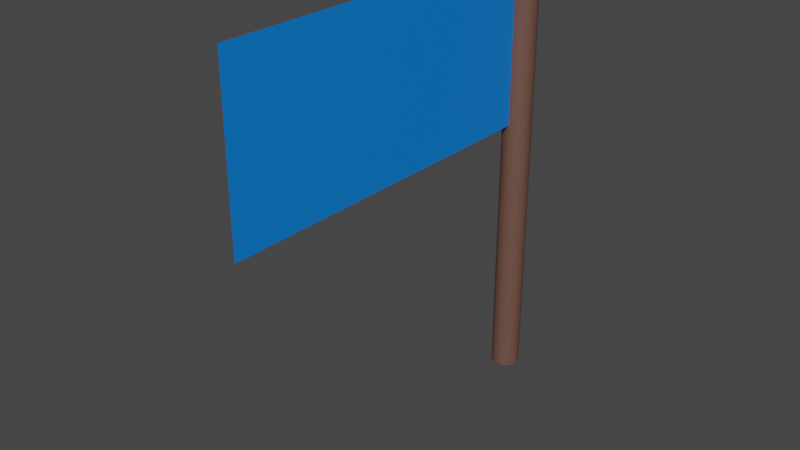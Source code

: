 # Source: Flag_03.blend  (saved by Blender 3.2.14; exported with 4.5.12 LTS)
import bpy
from mathutils import Matrix  # noqa: F401  (used for matrix-valued properties, if any)

bpy.ops.wm.read_factory_settings(use_empty=True)
scene = bpy.context.scene
scene.name = 'Scene'

# ---- collections
col_collection = bpy.data.collections.new('Collection'); scene.collection.children.link(col_collection)

# ---- materials (node trees are filled in below, after node groups)
mat_flag_material = bpy.data.materials.new('Flag_Material')
mat_flag_material.use_transparent_shadow = False
mat_pole_material = bpy.data.materials.new('Pole_Material')
mat_pole_material.use_transparent_shadow = False

# ---- material node trees
mat_flag_material.use_nodes = True; mat_flag_material.node_tree.nodes.clear()
_N = mat_flag_material.node_tree.nodes; _L = mat_flag_material.node_tree.links
n0 = _N.new('ShaderNodeBsdfPrincipled'); n0.name = 'Principled BSDF'; n0.location = (10, 300)
n0.distribution = 'GGX'
n0.subsurface_method = 'RANDOM_WALK_SKIN'
n0.inputs[0].default_value = (0.0, 0.2096, 0.8, 1.0)
n0.inputs[3].default_value = 1.45
n0.inputs[27].default_value = (0.0, 0.0, 0.0, 1.0)
n0.inputs[28].default_value = 1.0
n1 = _N.new('ShaderNodeOutputMaterial'); n1.name = 'Material Output'; n1.location = (300, 300)
_L.new(n0.outputs[0], n1.inputs[0])
n1.is_active_output = True
mat_pole_material.use_nodes = True; mat_pole_material.node_tree.nodes.clear()
_N = mat_pole_material.node_tree.nodes; _L = mat_pole_material.node_tree.links
n0 = _N.new('ShaderNodeBsdfPrincipled'); n0.name = 'Principled BSDF'; n0.location = (10, 300)
n0.distribution = 'GGX'
n0.subsurface_method = 'RANDOM_WALK_SKIN'
n0.inputs[0].default_value = (0.1523, 0.07575, 0.05539, 1.0)
n0.inputs[3].default_value = 1.45
n0.inputs[27].default_value = (0.0, 0.0, 0.0, 1.0)
n0.inputs[28].default_value = 1.0
n1 = _N.new('ShaderNodeOutputMaterial'); n1.name = 'Material Output'; n1.location = (300, 300)
_L.new(n0.outputs[0], n1.inputs[0])
n1.is_active_output = True

# ---- world
world_world = bpy.data.worlds.new('World'); scene.world = world_world
world_world.use_nodes = True; world_world.node_tree.nodes.clear()
_N = world_world.node_tree.nodes; _L = world_world.node_tree.links
n0 = _N.new('ShaderNodeOutputWorld'); n0.name = 'World Output'; n0.location = (300, 300)
n1 = _N.new('ShaderNodeBackground'); n1.name = 'Background'; n1.location = (10, 300)
n1.inputs[0].default_value = (0.05088, 0.05088, 0.05088, 1.0)
_L.new(n1.outputs[0], n0.inputs[0])
n0.is_active_output = True
world_world.color = (0.05088, 0.05088, 0.05088)
world_world.use_sun_shadow = False
world_world.sun_shadow_jitter_overblur = 0.0

# ---- meshes
me_plane = bpy.data.meshes.new('Plane')
me_plane.from_pydata([(-1.0, -1.0, 0.0), (1.0, -1.0, 0.0), (-1.0, 1.0, 0.0), (1.0, 1.0, 0.0), (4.221, 1.04, 6.793e-08), (-1.211, 1.04, -1.95e-08), (4.221, 1.038, 0.01224), (-1.211, 1.038, 0.01224), (4.221, 1.034, 0.02402), (-1.211, 1.034, 0.02402), (4.221, 1.027, 0.03487), (-1.211, 1.027, 0.03487), (4.221, 1.017, 0.04438), (-1.211, 1.017, 0.04438), (4.221, 1.006, 0.05218), (-1.211, 1.006, 0.05218), (4.221, 0.9924, 0.05798), (-1.211, 0.9924, 0.05798), (4.221, 0.9779, 0.06155), (-1.211, 0.9779, 0.06155), (4.221, 0.9629, 0.06276), (-1.211, 0.9629, 0.06276), (4.221, 0.9479, 0.06155), (-1.211, 0.9479, 0.06155), (4.221, 0.9334, 0.05798), (-1.211, 0.9334, 0.05798), (4.221, 0.9201, 0.05218), (-1.211, 0.9201, 0.05218), (4.221, 0.9085, 0.04438), (-1.211, 0.9085, 0.04438), (4.221, 0.8989, 0.03487), (-1.211, 0.8989, 0.03487), (4.221, 0.8918, 0.02402), (-1.211, 0.8918, 0.02402), (4.221, 0.8874, 0.01224), (-1.211, 0.8874, 0.01224), (4.221, 0.8859, 6.244e-08), (-1.211, 0.8859, -2.498e-08), (4.221, 0.8874, -0.01224), (-1.211, 0.8874, -0.01224), (4.221, 0.8918, -0.02402), (-1.211, 0.8918, -0.02402), (4.221, 0.8989, -0.03487), (-1.211, 0.8989, -0.03487), (4.221, 0.9085, -0.04438), (-1.211, 0.9085, -0.04438), (4.221, 0.9201, -0.05218), (-1.211, 0.9201, -0.05218), (4.221, 0.9334, -0.05798), (-1.211, 0.9334, -0.05798), (4.221, 0.9479, -0.06155), (-1.211, 0.9479, -0.06155), (4.221, 0.9629, -0.06276), (-1.211, 0.9629, -0.06276), (4.221, 0.9779, -0.06155), (-1.211, 0.9779, -0.06155), (4.221, 0.9924, -0.05798), (-1.211, 0.9924, -0.05798), (4.221, 1.006, -0.05218), (-1.211, 1.006, -0.05218), (4.221, 1.017, -0.04438), (-1.211, 1.017, -0.04438), (4.221, 1.027, -0.03487), (-1.211, 1.027, -0.03487), (4.221, 1.034, -0.02402), (-1.211, 1.034, -0.02402), (4.221, 1.038, -0.01224), (-1.211, 1.038, -0.01224)], [], [(0, 1, 3, 2), (4, 5, 7, 6), (6, 7, 9, 8), (8, 9, 11, 10), (10, 11, 13, 12), (12, 13, 15, 14), (14, 15, 17, 16), (16, 17, 19, 18), (18, 19, 21, 20), (20, 21, 23, 22), (22, 23, 25, 24), (24, 25, 27, 26), (26, 27, 29, 28), (28, 29, 31, 30), (30, 31, 33, 32), (32, 33, 35, 34), (34, 35, 37, 36), (36, 37, 39, 38), (38, 39, 41, 40), (40, 41, 43, 42), (42, 43, 45, 44), (44, 45, 47, 46), (46, 47, 49, 48), (48, 49, 51, 50), (50, 51, 53, 52), (52, 53, 55, 54), (54, 55, 57, 56), (56, 57, 59, 58), (58, 59, 61, 60), (60, 61, 63, 62), (62, 63, 65, 64), (7, 5, 67, 65, 63, 61, 59, 57, 55, 53, 51, 49, 47, 45, 43, 41, 39, 37, 35, 33, 31, 29, 27, 25, 23, 21, 19, 17, 15, 13, 11, 9), (64, 65, 67, 66), (66, 67, 5, 4), (4, 6, 8, 10, 12, 14, 16, 18, 20, 22, 24, 26, 28, 30, 32, 34, 36, 38, 40, 42, 44, 46, 48, 50, 52, 54, 56, 58, 60, 62, 64, 66)])
me_plane.polygons.foreach_set('material_index', [0, 1, 1, 1, 1, 1, 1, 1, 1, 1, 1, 1, 1, 1, 1, 1, 1, 1, 1, 1, 1, 1, 1, 1, 1, 1, 1, 1, 1, 1, 1, 1, 1, 1, 1])
_uv = me_plane.uv_layers.new(name='UVMap')
_uv.uv.foreach_set('vector', [0.0, 0.0, 1.0, 0.0, 1.0, 1.0, 0.0, 1.0, 1.0, 0.5, 1.0, 1.0, 0.9688, 1.0, 0.9688, 0.5, 0.9688, 0.5, 0.9688, 1.0, 0.9375, 1.0, 0.9375, 0.5, 0.9375, 0.5, 0.9375, 1.0, 0.9062, 1.0, 0.9062, 0.5, 0.9062, 0.5, 0.9062, 1.0, 0.875, 1.0, 0.875, 0.5, 0.875, 0.5, 0.875, 1.0, 0.8438, 1.0, 0.8438, 0.5, 0.8438, 0.5, 0.8438, 1.0, 0.8125, 1.0, 0.8125, 0.5, 0.8125, 0.5, 0.8125, 1.0, 0.7812, 1.0, 0.7812, 0.5, 0.7812, 0.5, 0.7812, 1.0, 0.75, 1.0, 0.75, 0.5, 0.75, 0.5, 0.75, 1.0, 0.7188, 1.0, 0.7188, 0.5, 0.7188, 0.5, 0.7188, 1.0, 0.6875, 1.0, 0.6875, 0.5, 0.6875, 0.5, 0.6875, 1.0, 0.6562, 1.0, 0.6562, 0.5, 0.6562, 0.5, 0.6562, 1.0, 0.625, 1.0, 0.625, 0.5, 0.625, 0.5, 0.625, 1.0, 0.5938, 1.0, 0.5938, 0.5, 0.5938, 0.5, 0.5938, 1.0, 0.5625, 1.0, 0.5625, 0.5, 0.5625, 0.5, 0.5625, 1.0, 0.5312, 1.0, 0.5312, 0.5, 0.5312, 0.5, 0.5312, 1.0, 0.5, 1.0, 0.5, 0.5, 0.5, 0.5, 0.5, 1.0, 0.4688, 1.0, 0.4688, 0.5, 0.4688, 0.5, 0.4688, 1.0, 0.4375, 1.0, 0.4375, 0.5, 0.4375, 0.5, 0.4375, 1.0, 0.4062, 1.0, 0.4062, 0.5, 0.4062, 0.5, 0.4062, 1.0, 0.375, 1.0, 0.375, 0.5, 0.375, 0.5, 0.375, 1.0, 0.3438, 1.0, 0.3438, 0.5, 0.3438, 0.5, 0.3438, 1.0, 0.3125, 1.0, 0.3125, 0.5, 0.3125, 0.5, 0.3125, 1.0, 0.2812, 1.0, 0.2812, 0.5, 0.2812, 0.5, 0.2812, 1.0, 0.25, 1.0, 0.25, 0.5, 0.25, 0.5, 0.25, 1.0, 0.2188, 1.0, 0.2188, 0.5, 0.2188, 0.5, 0.2188, 1.0, 0.1875, 1.0, 0.1875, 0.5, 0.1875, 0.5, 0.1875, 1.0, 0.1562, 1.0, 0.1562, 0.5, 0.1562, 0.5, 0.1562, 1.0, 0.125, 1.0, 0.125, 0.5, 0.125, 0.5, 0.125, 1.0, 0.09375, 1.0, 0.09375, 0.5, 0.09375, 0.5, 0.09375, 1.0, 0.0625, 1.0, 0.0625, 0.5, 0.2968, 0.4854, 0.25, 0.49, 0.2032, 0.4854, 0.1582, 0.4717, 0.1167, 0.4496, 0.08029, 0.4197, 0.05045, 0.3833, 0.02827, 0.3418, 0.01461, 0.2968, 0.01, 0.25, 0.01461, 0.2032, 0.02827, 0.1582, 0.05045, 0.1167, 0.08029, 0.08029, 0.1167, 0.05045, 0.1582, 0.02827, 0.2032, 0.01461, 0.25, 0.01, 0.2968, 0.01461, 0.3418, 0.02827, 0.3833, 0.05045, 0.4197, 0.08029, 0.4496, 0.1167, 0.4717, 0.1582, 0.4854, 0.2032, 0.49, 0.25, 0.4854, 0.2968, 0.4717, 0.3418, 0.4496, 0.3833, 0.4197, 0.4197, 0.3833, 0.4496, 0.3418, 0.4717, 0.0625, 0.5, 0.0625, 1.0, 0.03125, 1.0, 0.03125, 0.5, 0.03125, 0.5, 0.03125, 1.0, 0.0, 1.0, 0.0, 0.5, 0.75, 0.49, 0.7968, 0.4854, 0.8418, 0.4717, 0.8833, 0.4496, 0.9197, 0.4197, 0.9496, 0.3833, 0.9717, 0.3418, 0.9854, 0.2968, 0.99, 0.25, 0.9854, 0.2032, 0.9717, 0.1582, 0.9496, 0.1167, 0.9197, 0.08029, 0.8833, 0.05045, 0.8418, 0.02827, 0.7968, 0.01461, 0.75, 0.01, 0.7032, 0.01461, 0.6582, 0.02827, 0.6167, 0.05045, 0.5803, 0.08029, 0.5504, 0.1167, 0.5283, 0.1582, 0.5146, 0.2032, 0.51, 0.25, 0.5146, 0.2968, 0.5283, 0.3418, 0.5504, 0.3833, 0.5803, 0.4197, 0.6167, 0.4496, 0.6582, 0.4717, 0.7032, 0.4854])
me_plane.materials.append(mat_flag_material)
me_plane.materials.append(mat_pole_material)
me_plane.update()

# ---- objects
ob_plane = bpy.data.objects.new('Plane', me_plane)

# ---- transforms, parenting, visibility, modifiers, constraints
ob_plane.location = (0.0, -0.7849, 1.679)
ob_plane.rotation_euler = (0.0, 1.571, 0.0)
ob_plane.scale = (0.3682, 0.8151, 1.0)

# ---- collection membership
col_collection.objects.link(ob_plane)

# ---- scene / render settings (as saved in the file)
scene.frame_start = 1; scene.frame_end = 250; scene.frame_set(1)
scene.render.engine = 'BLENDER_EEVEE_NEXT'
scene.cycles.sampling_pattern = 'TABULATED_SOBOL'
scene.cycles.use_light_tree = False
scene.view_settings.view_transform = 'Filmic'
bpy.context.view_layer.update()

# ---- added for rendering (the .blend has no active camera and no usable light): camera, sun
cam_auto = bpy.data.cameras.new('AutoCamera')
cam_auto.lens = 50.0
cam_auto.sensor_width = 36.0
cam_auto.clip_end = 1000.0
ob_auto_camera = bpy.data.objects.new('AutoCamera', cam_auto)
scene.collection.objects.link(ob_auto_camera)
ob_auto_camera.location = (2.40923, -3.65969, 3.05222)
ob_auto_camera.rotation_euler = (1.09748, -7.21219e-08, 0.694738)
scene.camera = ob_auto_camera
light_auto_sun = bpy.data.lights.new('AutoSun', 'SUN')
light_auto_sun.energy = 3.0
light_auto_sun.angle = 0.0523599
ob_auto_sun = bpy.data.objects.new('AutoSun', light_auto_sun)
scene.collection.objects.link(ob_auto_sun)
ob_auto_sun.rotation_euler = (0.872665, 0.174533, 0.523599)
bpy.context.view_layer.update()
